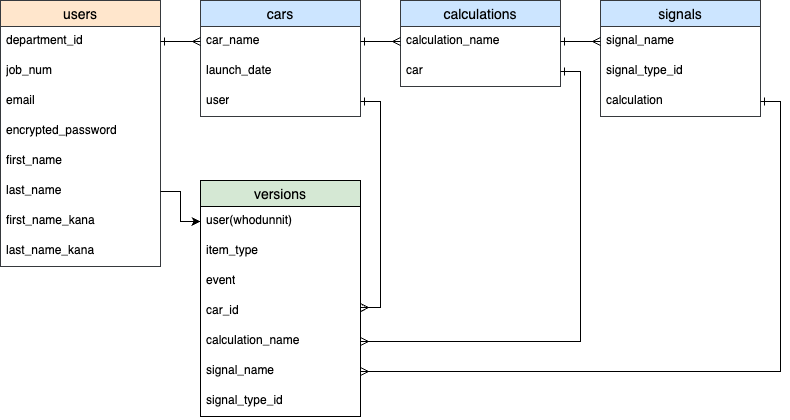

The diagram above was exported from draw.io. Its source (the exported page's mxGraphModel, read from the mxfile embedded in the PNG):
<mxGraphModel dx="607" dy="827" grid="0" gridSize="10" guides="1" tooltips="1" connect="1" arrows="1" fold="1" page="1" pageScale="1" pageWidth="850" pageHeight="1100" math="0" shadow="0">
  <root>
    <mxCell id="0" />
    <mxCell id="1" parent="0" />
    <mxCell id="2" value="users" style="swimlane;fontStyle=0;childLayout=stackLayout;horizontal=1;startSize=26;horizontalStack=0;resizeParent=1;resizeParentMax=0;resizeLast=0;collapsible=1;marginBottom=0;align=center;fontSize=14;fillColor=#FFE6CC;strokeColor=#36393d;" parent="1" vertex="1">
      <mxGeometry x="40" y="80" width="160" height="266" as="geometry" />
    </mxCell>
    <mxCell id="3" value="department_id" style="text;strokeColor=none;fillColor=none;spacingLeft=4;spacingRight=4;overflow=hidden;rotatable=0;points=[[0,0.5],[1,0.5]];portConstraint=eastwest;fontSize=12;whiteSpace=wrap;html=1;" parent="2" vertex="1">
      <mxGeometry y="26" width="160" height="30" as="geometry" />
    </mxCell>
    <mxCell id="4" value="job_num" style="text;strokeColor=none;fillColor=none;spacingLeft=4;spacingRight=4;overflow=hidden;rotatable=0;points=[[0,0.5],[1,0.5]];portConstraint=eastwest;fontSize=12;whiteSpace=wrap;html=1;" parent="2" vertex="1">
      <mxGeometry y="56" width="160" height="30" as="geometry" />
    </mxCell>
    <mxCell id="5" value="email" style="text;strokeColor=none;fillColor=none;spacingLeft=4;spacingRight=4;overflow=hidden;rotatable=0;points=[[0,0.5],[1,0.5]];portConstraint=eastwest;fontSize=12;whiteSpace=wrap;html=1;" parent="2" vertex="1">
      <mxGeometry y="86" width="160" height="30" as="geometry" />
    </mxCell>
    <mxCell id="6" value="encrypted_password" style="text;strokeColor=none;fillColor=none;spacingLeft=4;spacingRight=4;overflow=hidden;rotatable=0;points=[[0,0.5],[1,0.5]];portConstraint=eastwest;fontSize=12;whiteSpace=wrap;html=1;" parent="2" vertex="1">
      <mxGeometry y="116" width="160" height="30" as="geometry" />
    </mxCell>
    <mxCell id="7" value="first_name" style="text;strokeColor=none;fillColor=none;spacingLeft=4;spacingRight=4;overflow=hidden;rotatable=0;points=[[0,0.5],[1,0.5]];portConstraint=eastwest;fontSize=12;whiteSpace=wrap;html=1;" parent="2" vertex="1">
      <mxGeometry y="146" width="160" height="30" as="geometry" />
    </mxCell>
    <mxCell id="22" value="last_name" style="text;strokeColor=none;fillColor=none;spacingLeft=4;spacingRight=4;overflow=hidden;rotatable=0;points=[[0,0.5],[1,0.5]];portConstraint=eastwest;fontSize=12;whiteSpace=wrap;html=1;" parent="2" vertex="1">
      <mxGeometry y="176" width="160" height="30" as="geometry" />
    </mxCell>
    <mxCell id="23" value="first_name_kana" style="text;strokeColor=none;fillColor=none;spacingLeft=4;spacingRight=4;overflow=hidden;rotatable=0;points=[[0,0.5],[1,0.5]];portConstraint=eastwest;fontSize=12;whiteSpace=wrap;html=1;" parent="2" vertex="1">
      <mxGeometry y="206" width="160" height="30" as="geometry" />
    </mxCell>
    <mxCell id="24" value="last_name_kana" style="text;strokeColor=none;fillColor=none;spacingLeft=4;spacingRight=4;overflow=hidden;rotatable=0;points=[[0,0.5],[1,0.5]];portConstraint=eastwest;fontSize=12;whiteSpace=wrap;html=1;" parent="2" vertex="1">
      <mxGeometry y="236" width="160" height="30" as="geometry" />
    </mxCell>
    <mxCell id="8" value="cars" style="swimlane;fontStyle=0;childLayout=stackLayout;horizontal=1;startSize=26;horizontalStack=0;resizeParent=1;resizeParentMax=0;resizeLast=0;collapsible=1;marginBottom=0;align=center;fontSize=14;fillColor=#cce5ff;strokeColor=#36393d;" parent="1" vertex="1">
      <mxGeometry x="240" y="80" width="160" height="116" as="geometry" />
    </mxCell>
    <mxCell id="9" value="car_name" style="text;strokeColor=none;fillColor=none;spacingLeft=4;spacingRight=4;overflow=hidden;rotatable=0;points=[[0,0.5],[1,0.5]];portConstraint=eastwest;fontSize=12;whiteSpace=wrap;html=1;" parent="8" vertex="1">
      <mxGeometry y="26" width="160" height="30" as="geometry" />
    </mxCell>
    <mxCell id="10" value="launch_date" style="text;strokeColor=none;fillColor=none;spacingLeft=4;spacingRight=4;overflow=hidden;rotatable=0;points=[[0,0.5],[1,0.5]];portConstraint=eastwest;fontSize=12;whiteSpace=wrap;html=1;" parent="8" vertex="1">
      <mxGeometry y="56" width="160" height="30" as="geometry" />
    </mxCell>
    <mxCell id="12" value="user" style="text;strokeColor=none;fillColor=none;spacingLeft=4;spacingRight=4;overflow=hidden;rotatable=0;points=[[0,0.5],[1,0.5]];portConstraint=eastwest;fontSize=12;whiteSpace=wrap;html=1;" parent="8" vertex="1">
      <mxGeometry y="86" width="160" height="30" as="geometry" />
    </mxCell>
    <mxCell id="13" value="calculations" style="swimlane;fontStyle=0;childLayout=stackLayout;horizontal=1;startSize=26;horizontalStack=0;resizeParent=1;resizeParentMax=0;resizeLast=0;collapsible=1;marginBottom=0;align=center;fontSize=14;fillColor=#cce5ff;strokeColor=#36393d;" parent="1" vertex="1">
      <mxGeometry x="440" y="80" width="160" height="86" as="geometry" />
    </mxCell>
    <mxCell id="14" value="calculation_name" style="text;strokeColor=none;fillColor=none;spacingLeft=4;spacingRight=4;overflow=hidden;rotatable=0;points=[[0,0.5],[1,0.5]];portConstraint=eastwest;fontSize=12;whiteSpace=wrap;html=1;" parent="13" vertex="1">
      <mxGeometry y="26" width="160" height="30" as="geometry" />
    </mxCell>
    <mxCell id="16" value="car" style="text;strokeColor=none;fillColor=none;spacingLeft=4;spacingRight=4;overflow=hidden;rotatable=0;points=[[0,0.5],[1,0.5]];portConstraint=eastwest;fontSize=12;whiteSpace=wrap;html=1;" parent="13" vertex="1">
      <mxGeometry y="56" width="160" height="30" as="geometry" />
    </mxCell>
    <mxCell id="18" value="signals" style="swimlane;fontStyle=0;childLayout=stackLayout;horizontal=1;startSize=26;horizontalStack=0;resizeParent=1;resizeParentMax=0;resizeLast=0;collapsible=1;marginBottom=0;align=center;fontSize=14;fillColor=#cce5ff;strokeColor=#36393d;" parent="1" vertex="1">
      <mxGeometry x="640" y="80" width="160" height="116" as="geometry" />
    </mxCell>
    <mxCell id="19" value="signal_name" style="text;strokeColor=none;fillColor=none;spacingLeft=4;spacingRight=4;overflow=hidden;rotatable=0;points=[[0,0.5],[1,0.5]];portConstraint=eastwest;fontSize=12;whiteSpace=wrap;html=1;" parent="18" vertex="1">
      <mxGeometry y="26" width="160" height="30" as="geometry" />
    </mxCell>
    <mxCell id="20" value="&lt;span style=&quot;color: rgb(0, 0, 0);&quot;&gt;signal_type_id&lt;/span&gt;" style="text;strokeColor=none;fillColor=none;spacingLeft=4;spacingRight=4;overflow=hidden;rotatable=0;points=[[0,0.5],[1,0.5]];portConstraint=eastwest;fontSize=12;whiteSpace=wrap;html=1;" parent="18" vertex="1">
      <mxGeometry y="56" width="160" height="30" as="geometry" />
    </mxCell>
    <mxCell id="21" value="calculation" style="text;strokeColor=none;fillColor=none;spacingLeft=4;spacingRight=4;overflow=hidden;rotatable=0;points=[[0,0.5],[1,0.5]];portConstraint=eastwest;fontSize=12;whiteSpace=wrap;html=1;" parent="18" vertex="1">
      <mxGeometry y="86" width="160" height="30" as="geometry" />
    </mxCell>
    <mxCell id="26" value="versions" style="swimlane;fontStyle=0;childLayout=stackLayout;horizontal=1;startSize=26;horizontalStack=0;resizeParent=1;resizeParentMax=0;resizeLast=0;collapsible=1;marginBottom=0;align=center;fontSize=14;fillColor=#d5e8d4;strokeColor=light-dark(#000000, #446e2c);" parent="1" vertex="1">
      <mxGeometry x="240" y="260" width="160" height="236" as="geometry" />
    </mxCell>
    <mxCell id="44" value="user(whodunnit)" style="text;strokeColor=none;fillColor=none;spacingLeft=4;spacingRight=4;overflow=hidden;rotatable=0;points=[[0,0.5],[1,0.5]];portConstraint=eastwest;fontSize=12;whiteSpace=wrap;html=1;" parent="26" vertex="1">
      <mxGeometry y="26" width="160" height="30" as="geometry" />
    </mxCell>
    <mxCell id="31" value="item_type" style="text;strokeColor=none;fillColor=none;spacingLeft=4;spacingRight=4;overflow=hidden;rotatable=0;points=[[0,0.5],[1,0.5]];portConstraint=eastwest;fontSize=12;whiteSpace=wrap;html=1;" parent="26" vertex="1">
      <mxGeometry y="56" width="160" height="30" as="geometry" />
    </mxCell>
    <mxCell id="32" value="event" style="text;strokeColor=none;fillColor=none;spacingLeft=4;spacingRight=4;overflow=hidden;rotatable=0;points=[[0,0.5],[1,0.5]];portConstraint=eastwest;fontSize=12;whiteSpace=wrap;html=1;" parent="26" vertex="1">
      <mxGeometry y="86" width="160" height="30" as="geometry" />
    </mxCell>
    <mxCell id="30" value="car_id" style="text;strokeColor=none;fillColor=none;spacingLeft=4;spacingRight=4;overflow=hidden;rotatable=0;points=[[0,0.5],[1,0.5]];portConstraint=eastwest;fontSize=12;whiteSpace=wrap;html=1;" parent="26" vertex="1">
      <mxGeometry y="116" width="160" height="30" as="geometry" />
    </mxCell>
    <mxCell id="29" value="calculation_name" style="text;strokeColor=none;fillColor=none;spacingLeft=4;spacingRight=4;overflow=hidden;rotatable=0;points=[[0,0.5],[1,0.5]];portConstraint=eastwest;fontSize=12;whiteSpace=wrap;html=1;" parent="26" vertex="1">
      <mxGeometry y="146" width="160" height="30" as="geometry" />
    </mxCell>
    <mxCell id="58" value="signal_name" style="text;strokeColor=none;fillColor=none;spacingLeft=4;spacingRight=4;overflow=hidden;rotatable=0;points=[[0,0.5],[1,0.5]];portConstraint=eastwest;fontSize=12;whiteSpace=wrap;html=1;" parent="26" vertex="1">
      <mxGeometry y="176" width="160" height="30" as="geometry" />
    </mxCell>
    <mxCell id="59" value="signal_type_id" style="text;strokeColor=none;fillColor=none;spacingLeft=4;spacingRight=4;overflow=hidden;rotatable=0;points=[[0,0.5],[1,0.5]];portConstraint=eastwest;fontSize=12;whiteSpace=wrap;html=1;" parent="26" vertex="1">
      <mxGeometry y="206" width="160" height="30" as="geometry" />
    </mxCell>
    <mxCell id="50" style="edgeStyle=none;html=1;exitX=1;exitY=0.5;exitDx=0;exitDy=0;entryX=0;entryY=0.5;entryDx=0;entryDy=0;startArrow=ERone;startFill=0;endArrow=ERmany;endFill=0;" parent="1" source="3" target="9" edge="1">
      <mxGeometry relative="1" as="geometry" />
    </mxCell>
    <mxCell id="51" style="edgeStyle=none;html=1;exitX=1;exitY=0.5;exitDx=0;exitDy=0;entryX=0;entryY=0.5;entryDx=0;entryDy=0;startArrow=ERone;startFill=0;endArrow=ERmany;endFill=0;" parent="1" source="9" target="14" edge="1">
      <mxGeometry relative="1" as="geometry" />
    </mxCell>
    <mxCell id="52" style="edgeStyle=none;html=1;exitX=1;exitY=0.5;exitDx=0;exitDy=0;entryX=0;entryY=0.5;entryDx=0;entryDy=0;startArrow=ERone;startFill=0;endArrow=ERmany;endFill=0;" parent="1" source="14" target="19" edge="1">
      <mxGeometry relative="1" as="geometry" />
    </mxCell>
    <mxCell id="54" style="edgeStyle=none;html=1;exitX=1;exitY=0.5;exitDx=0;exitDy=0;rounded=0;curved=0;entryX=0.999;entryY=0.37;entryDx=0;entryDy=0;startArrow=ERone;startFill=0;endArrow=ERmany;endFill=0;entryPerimeter=0;" parent="1" source="12" target="30" edge="1">
      <mxGeometry relative="1" as="geometry">
        <mxPoint x="420" y="390" as="targetPoint" />
        <Array as="points">
          <mxPoint x="420" y="181" />
          <mxPoint x="420" y="387" />
        </Array>
      </mxGeometry>
    </mxCell>
    <mxCell id="56" style="edgeStyle=none;html=1;exitX=1;exitY=0.5;exitDx=0;exitDy=0;rounded=0;curved=0;startArrow=ERone;startFill=0;endArrow=ERmany;endFill=0;" parent="1" source="16" target="29" edge="1">
      <mxGeometry relative="1" as="geometry">
        <Array as="points">
          <mxPoint x="620" y="151" />
          <mxPoint x="620" y="421" />
        </Array>
      </mxGeometry>
    </mxCell>
    <mxCell id="57" style="edgeStyle=none;html=1;exitX=1;exitY=0.5;exitDx=0;exitDy=0;entryX=1;entryY=0.5;entryDx=0;entryDy=0;rounded=0;curved=0;startArrow=ERone;startFill=0;endArrow=ERmany;endFill=0;" parent="1" source="21" target="58" edge="1">
      <mxGeometry relative="1" as="geometry">
        <Array as="points">
          <mxPoint x="820" y="181" />
          <mxPoint x="820" y="451" />
        </Array>
      </mxGeometry>
    </mxCell>
    <mxCell id="60" style="edgeStyle=none;html=1;exitX=1;exitY=0.5;exitDx=0;exitDy=0;entryX=0;entryY=0.5;entryDx=0;entryDy=0;rounded=0;curved=0;" parent="1" source="22" target="44" edge="1">
      <mxGeometry relative="1" as="geometry">
        <Array as="points">
          <mxPoint x="220" y="271" />
          <mxPoint x="220" y="301" />
        </Array>
      </mxGeometry>
    </mxCell>
  </root>
</mxGraphModel>